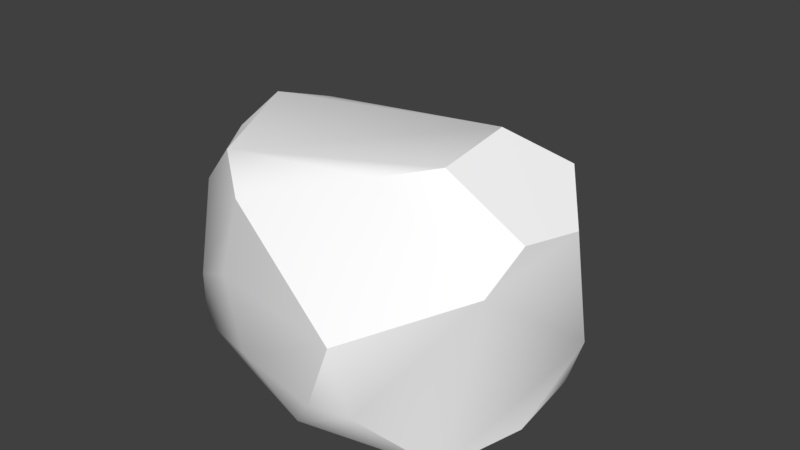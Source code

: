 # Source: Rock3.blend  (saved by Blender 2.78.0; exported with 4.5.12 LTS)
import bpy
from mathutils import Matrix  # noqa: F401  (used for matrix-valued properties, if any)

bpy.ops.wm.read_factory_settings(use_empty=True)
scene = bpy.context.scene
scene.name = 'Scene'

# ---- collections
col_collection_1 = bpy.data.collections.new('Collection 1'); scene.collection.children.link(col_collection_1)

# ---- materials (node trees are filled in below, after node groups)
mat_rocks_002 = bpy.data.materials.new('Rocks.002')
mat_rocks_002.alpha_threshold = 0.0
mat_rocks_002.use_transparent_shadow = False
mat_rocks_002.diffuse_color = (1.0, 1.0, 1.0, 1.0)
mat_rocks_002.specular_color = (0.1197, 0.1197, 0.1197)
mat_rocks_002.roughness = 0.5

# ---- material node trees

# ---- world
world_world = bpy.data.worlds.new('World'); scene.world = world_world
world_world.color = (0.05088, 0.05088, 0.05088)
world_world.use_sun_shadow = False
world_world.sun_shadow_jitter_overblur = 0.0
world_world.cycles.sampling_method = 'MANUAL'

# ---- meshes
me_untitled_002 = bpy.data.meshes.new('Untitled.002')
me_untitled_002.from_pydata([(0.4241, 0.4869, 0.277), (0.6985, -0.1155, -0.05919), (0.1155, 0.05449, -0.7511), (-0.5261, -0.4233, 0.2023), (0.03059, -0.3713, -0.777), (-0.4853, 0.2074, 0.3281), (-0.4955, 0.3155, -0.2528), (-0.08627, -0.1619, 0.583), (-0.5336, -0.3442, 0.346), (0.662, 0.3162, 0.2376), (-0.685, 0.2352, -0.00282), (-0.2452, 0.4136, 0.4496), (-0.4978, -0.3793, -0.4347), (0.6319, 0.2019, 0.3714), (-0.6774, -0.3191, -0.01104), (-0.2874, 0.1457, -0.5852), (0.3775, -0.1634, 0.6152), (-0.593, 0.2348, -0.2526), (0.3369, 0.07352, 0.6596), (0.2606, 0.08584, -0.6718), (0.06986, -0.3697, 0.5235), (0.6316, -0.2982, -0.08247), (-0.4616, 0.4212, 0.02785), (-0.2337, -0.3437, -0.7011), (-0.1262, 0.321, 0.5341), (-0.5376, 0.002581, -0.5232), (0.3062, -0.4135, -0.594), (0.2789, 0.4555, 0.3885), (-0.7222, -0.08396, -0.008612), (0.4038, 0.5083, -0.01005), (-0.4729, -0.1088, 0.3974), (0.6297, -0.3467, 0.1505), (0.01206, 0.1025, -0.7038), (-0.2, 0.05001, 0.5399), (0.2576, -0.1476, 0.6636), (0.3718, -0.2227, -0.5729), (0.7007, 0.2917, 0.03247), (-0.4364, -0.3364, -0.6105), (0.5391, -0.3677, 0.4268), (0.5643, 0.393, -0.1496)], [], [(36, 1, 19), (3, 12, 20), (20, 12, 26), (32, 6, 29), (24, 18, 27), (4, 2, 35), (32, 23, 15), (30, 33, 24), (12, 14, 25), (5, 10, 28), (16, 20, 38), (13, 16, 38), (1, 35, 19), (26, 31, 20), (20, 31, 38), (30, 5, 28), (0, 29, 11), (11, 29, 22), (36, 19, 39), (29, 0, 9), (18, 13, 27), (10, 5, 22), (32, 15, 6), (3, 20, 8), (5, 11, 22), (11, 5, 24), (24, 5, 30), (2, 4, 23), (13, 1, 36), (13, 9, 0), (12, 3, 14), (14, 3, 8), (17, 10, 6), (10, 17, 28), (20, 34, 7), (33, 18, 24), (15, 17, 6), (15, 23, 25), (16, 13, 18), (34, 18, 7), (2, 19, 35), (19, 32, 29), (22, 6, 10), (29, 6, 22), (21, 26, 1), (25, 37, 12), (26, 12, 4), (4, 12, 23), (12, 37, 23), (13, 38, 1), (1, 38, 31), (11, 24, 27), (15, 25, 17), (17, 25, 28), (35, 26, 4), (1, 26, 35), (27, 13, 0), (0, 11, 27), (14, 28, 25), (8, 28, 14), (28, 8, 30), (7, 30, 8), (26, 21, 31), (2, 32, 19), (2, 23, 32), (30, 7, 33), (33, 7, 18), (7, 8, 20), (1, 31, 21), (34, 16, 18), (20, 16, 34), (36, 29, 9), (13, 36, 9), (25, 23, 37), (29, 39, 19), (29, 36, 39)])
me_untitled_002.polygons.foreach_set('use_smooth', [True] * 76)
_k = set([(0, 9), (0, 27), (0, 29), (1, 36), (2, 4), (2, 19), (2, 32), (3, 8), (3, 12), (3, 20), (4, 23), (4, 26), (5, 10), (5, 11), (8, 14), (9, 13), (9, 36), (10, 17), (10, 22), (10, 28), (11, 24), (12, 14), (12, 37), (13, 18), (14, 28), (15, 32), (16, 38), (17, 25), (18, 24), (18, 34), (19, 39), (20, 38), (21, 26), (21, 31), (23, 37), (25, 37), (29, 39), (31, 38), (36, 39)])
me_untitled_002.attributes.new('sharp_edge', 'BOOLEAN', 'EDGE').data.foreach_set('value', [ (min(e.vertices), max(e.vertices)) in _k for e in me_untitled_002.edges])
_uv = me_untitled_002.uv_layers.new(name='map1')
_uv.uv.foreach_set('vector', [0.8641, 0.8594, 0.8698, 0.861, 0.8636, 0.8727, 0.8219, 0.9211, 0.8274, 0.9177, 0.8227, 0.928, 0.8227, 0.928, 0.8274, 0.9177, 0.8334, 0.9235, 0.8603, 0.875, 0.8499, 0.8706, 0.8594, 0.8619, 0.8497, 0.8576, 0.8549, 0.8515, 0.8561, 0.8576, 0.8698, 0.8789, 0.8625, 0.8754, 0.8693, 0.8717, 0.8603, 0.875, 0.8568, 0.8833, 0.8548, 0.875, 0.8407, 0.8558, 0.8465, 0.8547, 0.8497, 0.8576, 0.8435, 0.8809, 0.8385, 0.8738, 0.8498, 0.8775, 0.8435, 0.8619, 0.8454, 0.8686, 0.8416, 0.8714, 0.8545, 0.8477, 0.8477, 0.8458, 0.857, 0.8428, 0.8627, 0.8533, 0.8545, 0.8477, 0.857, 0.8428, 0.8698, 0.861, 0.8693, 0.8717, 0.8636, 0.8727, 0.8334, 0.9235, 0.829, 0.9305, 0.8227, 0.928, 0.8227, 0.928, 0.829, 0.9305, 0.8262, 0.9313, 0.8375, 0.8641, 0.8435, 0.8619, 0.8416, 0.8714, 0.8585, 0.8583, 0.8594, 0.8619, 0.8489, 0.8601, 0.8489, 0.8601, 0.8594, 0.8619, 0.8486, 0.8663, 0.8641, 0.8594, 0.8636, 0.8727, 0.8623, 0.8627, 0.8594, 0.8619, 0.8585, 0.8583, 0.8625, 0.8565, 0.8549, 0.8515, 0.8627, 0.8533, 0.8561, 0.8576, 0.8454, 0.8686, 0.8435, 0.8619, 0.8486, 0.8663, 0.8603, 0.875, 0.8548, 0.875, 0.8499, 0.8706, 0.8219, 0.9211, 0.8227, 0.928, 0.8204, 0.9217, 0.8435, 0.8619, 0.8489, 0.8601, 0.8486, 0.8663, 0.8489, 0.8601, 0.8435, 0.8619, 0.8497, 0.8576, 0.8497, 0.8576, 0.8435, 0.8619, 0.8407, 0.8558, 0.8625, 0.8754, 0.8617, 0.8832, 0.8568, 0.8833, 0.8627, 0.8533, 0.8698, 0.861, 0.8641, 0.8594, 0.8627, 0.8533, 0.8625, 0.8565, 0.8585, 0.8583, 0.8274, 0.9177, 0.8219, 0.9211, 0.8228, 0.9184, 0.8228, 0.9184, 0.8219, 0.9211, 0.8204, 0.9217, 0.8483, 0.8717, 0.8454, 0.8686, 0.8499, 0.8706, 0.8454, 0.8686, 0.8483, 0.8717, 0.8416, 0.8714, 0.8477, 0.8458, 0.8525, 0.8488, 0.8469, 0.8507, 0.8465, 0.8547, 0.8549, 0.8515, 0.8497, 0.8576, 0.8548, 0.875, 0.8483, 0.8717, 0.8499, 0.8706, 0.8548, 0.875, 0.8568, 0.8833, 0.8498, 0.8775, 0.8545, 0.8477, 0.8627, 0.8533, 0.8549, 0.8515, 0.8525, 0.8488, 0.8549, 0.8515, 0.8469, 0.8507, 0.8625, 0.8754, 0.8636, 0.8727, 0.8693, 0.8717, 0.8636, 0.8727, 0.8603, 0.875, 0.8594, 0.8619, 0.8486, 0.8663, 0.8499, 0.8706, 0.8454, 0.8686, 0.8594, 0.8619, 0.8499, 0.8706, 0.8486, 0.8663, 0.8728, 0.8621, 0.8723, 0.8734, 0.8698, 0.861, 0.8498, 0.8775, 0.8461, 0.8829, 0.8435, 0.8809, 0.8334, 0.9235, 0.8274, 0.9177, 0.8334, 0.9201, 0.8334, 0.9201, 0.8274, 0.9177, 0.8312, 0.9183, 0.8274, 0.9177, 0.8293, 0.9171, 0.8312, 0.9183, 0.8627, 0.8533, 0.8738, 0.8521, 0.8698, 0.861, 0.8698, 0.861, 0.8738, 0.8521, 0.8736, 0.8574, 0.8489, 0.8601, 0.8497, 0.8576, 0.8561, 0.8576, 0.8548, 0.875, 0.8498, 0.8775, 0.8483, 0.8717, 0.8483, 0.8717, 0.8498, 0.8775, 0.8416, 0.8714, 0.8693, 0.8717, 0.8723, 0.8734, 0.8698, 0.8789, 0.8698, 0.861, 0.8723, 0.8734, 0.8693, 0.8717, 0.8561, 0.8576, 0.8627, 0.8533, 0.8585, 0.8583, 0.8585, 0.8583, 0.8489, 0.8601, 0.8561, 0.8576, 0.8385, 0.8738, 0.8416, 0.8714, 0.8498, 0.8775, 0.8345, 0.8676, 0.8416, 0.8714, 0.8385, 0.8738, 0.8416, 0.8714, 0.8345, 0.8676, 0.8375, 0.8641, 0.8469, 0.8507, 0.8407, 0.8558, 0.8375, 0.8525, 0.8334, 0.9235, 0.8311, 0.9293, 0.829, 0.9305, 0.8625, 0.8754, 0.8603, 0.875, 0.8636, 0.8727, 0.8625, 0.8754, 0.8568, 0.8833, 0.8603, 0.875, 0.8407, 0.8558, 0.8469, 0.8507, 0.8465, 0.8547, 0.8465, 0.8547, 0.8469, 0.8507, 0.8549, 0.8515, 0.8469, 0.8507, 0.8375, 0.8525, 0.8477, 0.8458, 0.8698, 0.861, 0.8736, 0.8574, 0.8728, 0.8621, 0.8525, 0.8488, 0.8545, 0.8477, 0.8549, 0.8515, 0.8477, 0.8458, 0.8545, 0.8477, 0.8525, 0.8488, 0.8641, 0.8594, 0.8594, 0.8619, 0.8625, 0.8565, 0.8627, 0.8533, 0.8641, 0.8594, 0.8625, 0.8565, 0.8498, 0.8775, 0.8568, 0.8833, 0.8528, 0.8834, 0.8594, 0.8619, 0.8623, 0.8627, 0.8636, 0.8727, 0.8594, 0.8619, 0.8641, 0.8594, 0.8623, 0.8627])
_uv.active_render = True
_uv = me_untitled_002.uv_layers.new(name='uvSet')
_uv.uv.foreach_set('vector', [0.516, 0.2922, 0.6155, 0.3196, 0.5079, 0.5229, 0.5826, 0.7134, 0.7357, 0.6189, 0.6038, 0.9036, 0.6038, 0.9036, 0.7357, 0.6189, 0.9011, 0.7802, 0.4502, 0.5633, 0.2692, 0.4857, 0.4343, 0.3343, 0.265, 0.2608, 0.356, 0.1536, 0.3769, 0.2606, 0.6154, 0.6307, 0.4885, 0.57, 0.6058, 0.5043, 0.4502, 0.5633, 0.3893, 0.7062, 0.354, 0.5631, 0.1088, 0.2296, 0.2109, 0.2102, 0.265, 0.2608, 0.1574, 0.6655, 0.07053, 0.5421, 0.2671, 0.6052, 0.1575, 0.3352, 0.1914, 0.4504, 0.1247, 0.4991, 0.3493, 0.08811, 0.2306, 0.05506, 0.3929, 0.002488, 0.4918, 0.1861, 0.3493, 0.08811, 0.3929, 0.002488, 0.6155, 0.3196, 0.6058, 0.5043, 0.5079, 0.5229, 0.9011, 0.7802, 0.7795, 0.9747, 0.6038, 0.9036, 0.6038, 0.9036, 0.7795, 0.9747, 0.7006, 0.9975, 0.05452, 0.3733, 0.1575, 0.3352, 0.1247, 0.4991, 0.4194, 0.2718, 0.4343, 0.3343, 0.2517, 0.3033, 0.2517, 0.3033, 0.4343, 0.3343, 0.246, 0.4107, 0.516, 0.2922, 0.5079, 0.5229, 0.4847, 0.3491, 0.4343, 0.3343, 0.4194, 0.2718, 0.4876, 0.2414, 0.356, 0.1536, 0.4918, 0.1861, 0.3769, 0.2606, 0.1914, 0.4504, 0.1575, 0.3352, 0.246, 0.4107, 0.4502, 0.5633, 0.354, 0.5631, 0.2692, 0.4857, 0.5826, 0.7134, 0.6038, 0.9036, 0.5399, 0.7292, 0.1575, 0.3352, 0.2517, 0.3033, 0.246, 0.4107, 0.2517, 0.3033, 0.1575, 0.3352, 0.265, 0.2608, 0.265, 0.2608, 0.1575, 0.3352, 0.1088, 0.2296, 0.4885, 0.57, 0.4745, 0.7057, 0.3893, 0.7062, 0.4918, 0.1861, 0.6155, 0.3196, 0.516, 0.2922, 0.4918, 0.1861, 0.4876, 0.2414, 0.4194, 0.2718, 0.7357, 0.6189, 0.5826, 0.7134, 0.6064, 0.6378, 0.6064, 0.6378, 0.5826, 0.7134, 0.5399, 0.7292, 0.2407, 0.5046, 0.1914, 0.4504, 0.2692, 0.4857, 0.1914, 0.4504, 0.2407, 0.5046, 0.1247, 0.4991, 0.2306, 0.05506, 0.3143, 0.1063, 0.2177, 0.14, 0.2109, 0.2102, 0.356, 0.1536, 0.265, 0.2608, 0.354, 0.5631, 0.2407, 0.5046, 0.2692, 0.4857, 0.354, 0.5631, 0.3893, 0.7062, 0.2671, 0.6052, 0.3493, 0.08811, 0.4918, 0.1861, 0.356, 0.1536, 0.3143, 0.1063, 0.356, 0.1536, 0.2177, 0.14, 0.4885, 0.57, 0.5079, 0.5229, 0.6058, 0.5043, 0.5079, 0.5229, 0.4502, 0.5633, 0.4343, 0.3343, 0.246, 0.4107, 0.2692, 0.4857, 0.1914, 0.4504, 0.4343, 0.3343, 0.2692, 0.4857, 0.246, 0.4107, 0.6677, 0.338, 0.6588, 0.5344, 0.6155, 0.3196, 0.2671, 0.6052, 0.2037, 0.7003, 0.1574, 0.6655, 0.9011, 0.7802, 0.7357, 0.6189, 0.8998, 0.6862, 0.8998, 0.6862, 0.7357, 0.6189, 0.8405, 0.6358, 0.7357, 0.6189, 0.7872, 0.603, 0.8405, 0.6358, 0.4918, 0.1861, 0.6843, 0.1643, 0.6155, 0.3196, 0.6155, 0.3196, 0.6843, 0.1643, 0.6811, 0.2567, 0.2517, 0.3033, 0.265, 0.2608, 0.3769, 0.2606, 0.354, 0.5631, 0.2671, 0.6052, 0.2407, 0.5046, 0.2407, 0.5046, 0.2671, 0.6052, 0.1247, 0.4991, 0.6058, 0.5043, 0.6588, 0.5344, 0.6154, 0.6307, 0.6155, 0.3196, 0.6588, 0.5344, 0.6058, 0.5043, 0.3769, 0.2606, 0.4918, 0.1861, 0.4194, 0.2718, 0.4194, 0.2718, 0.2517, 0.3033, 0.3769, 0.2606, 0.07053, 0.5421, 0.1247, 0.4991, 0.2671, 0.6052, 0.002247, 0.4347, 0.1247, 0.4991, 0.07053, 0.5421, 0.1247, 0.4991, 0.002247, 0.4347, 0.05452, 0.3733, 0.2177, 0.14, 0.1088, 0.2296, 0.05389, 0.1718, 0.9011, 0.7802, 0.8381, 0.9422, 0.7795, 0.9747, 0.4885, 0.57, 0.4502, 0.5633, 0.5079, 0.5229, 0.4885, 0.57, 0.3893, 0.7062, 0.4502, 0.5633, 0.1088, 0.2296, 0.2177, 0.14, 0.2109, 0.2102, 0.2109, 0.2102, 0.2177, 0.14, 0.356, 0.1536, 0.2177, 0.14, 0.05389, 0.1718, 0.2306, 0.05506, 0.6155, 0.3196, 0.6811, 0.2567, 0.6677, 0.338, 0.3143, 0.1063, 0.3493, 0.08811, 0.356, 0.1536, 0.2306, 0.05506, 0.3493, 0.08811, 0.3143, 0.1063, 0.516, 0.2922, 0.4343, 0.3343, 0.4876, 0.2414, 0.4918, 0.1861, 0.516, 0.2922, 0.4876, 0.2414, 0.2671, 0.6052, 0.3893, 0.7062, 0.3203, 0.7082, 0.4343, 0.3343, 0.4847, 0.3491, 0.5079, 0.5229, 0.4343, 0.3343, 0.516, 0.2922, 0.4847, 0.3491])
me_untitled_002.materials.append(mat_rocks_002)
me_untitled_002.use_remesh_preserve_volume = False
me_untitled_002.use_remesh_preserve_attributes = False
me_untitled_002.use_mirror_vertex_groups = False
me_untitled_002.update()
me_untitled_002.normals_split_custom_set([tuple(v) for v in zip(*[iter([0.8258, 0.12, -0.5511, 0.9656, -0.01774, -0.2595, 0.7717, 0.07507, -0.6316, 0.123, -0.9904, -0.06296, -0.01446, -0.9999, 0.001214, 0.0267, -0.9994, 0.01998, 0.0267, -0.9994, 0.01998, -0.01446, -0.9999, 0.001214, -0.007347, -0.9998, 0.01875, -0.01915, 0.8674, -0.4972, -0.1595, 0.8822, -0.443, -0.04717, 0.9536, -0.2974, 0.06767, 0.6322, 0.7718, 0.2649, 0.5845, 0.7669, 0.1989, 0.7028, 0.683, 0.5318, -0.06077, -0.8447, 0.5214, -0.06491, -0.8508, 0.7674, -0.0305, -0.6404, -0.339, 0.1812, -0.9232, -0.3248, 0.15, -0.9338, -0.3054, 0.5026, -0.8088, -0.6767, 0.05319, 0.7343, -0.3564, 0.07439, 0.9314, -0.3646, 0.1121, 0.9244, -0.9145, -0.1792, -0.3627, -0.9164, -0.1749, -0.3601, -0.9349, -0.06577, -0.3487, -0.7075, 0.1239, 0.6957, -0.8493, 0.08956, 0.5203, -0.8725, 0.02576, 0.488, 0.5407, -0.2694, 0.7969, -0.1254, -0.5195, 0.8452, 0.1645, -0.5953, 0.7865, 0.9306, -0.09005, 0.3549, 0.5407, -0.2694, 0.7969, 0.9001, -0.09878, 0.4243, 0.9656, -0.01774, -0.2595, 0.7674, -0.0305, -0.6404, 0.7717, 0.07507, -0.6316, -0.007347, -0.9998, 0.01875, 0.09268, -0.9951, 0.03578, 0.0267, -0.9994, 0.01998, 0.0267, -0.9994, 0.01998, 0.09268, -0.9951, 0.03578, -0.01238, -0.9967, -0.07997, -0.6767, 0.05319, 0.7343, -0.7075, 0.1239, 0.6957, -0.8725, 0.02576, 0.488, -0.08622, 0.9925, 0.08716, -0.04717, 0.9536, -0.2974, -0.1793, 0.9671, 0.1804, -0.1793, 0.9671, 0.1804, -0.04717, 0.9536, -0.2974, -0.2677, 0.9624, -0.04499, 0.8258, 0.12, -0.5511, 0.7717, 0.07507, -0.6316, 0.8256, 0.1207, -0.5512, 0.5868, 0.8096, 0.01488, 0.585, 0.8108, 0.0189, 0.5868, 0.8096, 0.01614, 0.2649, 0.5845, 0.7669, 0.4532, 0.5668, 0.688, 0.1989, 0.7028, 0.683, -0.6127, 0.6657, 0.4259, -0.6784, 0.6226, 0.39, -0.2677, 0.9624, -0.04499, -0.01915, 0.8674, -0.4972, -0.3054, 0.5026, -0.8088, -0.1595, 0.8822, -0.443, -0.174, -0.8667, 0.4675, -0.1254, -0.5195, 0.8452, -0.5784, -0.4081, 0.7063, -0.6784, 0.6226, 0.39, -0.1793, 0.9671, 0.1804, -0.2677, 0.9624, -0.04499, -0.5199, 0.1057, 0.8476, -0.7075, 0.1239, 0.6957, -0.3646, 0.1121, 0.9244, -0.3646, 0.1121, 0.9244, -0.7075, 0.1239, 0.6957, -0.6767, 0.05319, 0.7343, -0.3053, 0.1496, -0.9404, -0.2637, 0.1108, -0.9582, -0.3248, 0.15, -0.9338, 0.9306, -0.09005, 0.3549, 0.9656, -0.01774, -0.2595, 0.9813, -0.04689, 0.1866, 0.4532, 0.5668, 0.688, 0.5232, 0.5864, 0.6184, 0.4481, 0.5581, 0.6984, -0.4844, -0.871, -0.08168, -0.6557, -0.7484, 0.09963, -0.5072, -0.8597, -0.06002, -0.5072, -0.8597, -0.06002, -0.6557, -0.7484, 0.09963, -0.7759, -0.5689, 0.2725, -0.5479, 0.6612, -0.5125, -0.6092, 0.7628, -0.2168, -0.1595, 0.8822, -0.443, -0.9321, 0.1149, -0.3435, -0.9376, 0.1347, -0.3206, -0.9368, -0.0407, -0.3474, -0.1254, -0.5195, 0.8452, -0.05549, -0.2111, 0.9759, -0.2854, -0.201, 0.9371, -0.3564, 0.07439, 0.9314, -0.2235, 0.0862, 0.9709, -0.3646, 0.1121, 0.9244, -0.3054, 0.5026, -0.8088, -0.5479, 0.6612, -0.5125, -0.1595, 0.8822, -0.443, -0.3054, 0.5026, -0.8088, -0.3248, 0.15, -0.9338, -0.4274, 0.3729, -0.8236, 0.5407, -0.2694, 0.7969, 0.9306, -0.09005, 0.3549, 0.6763, -0.02193, 0.7363, -0.05549, -0.2111, 0.9759, -0.2235, 0.0862, 0.9709, -0.2854, -0.201, 0.9371, 0.5214, -0.06491, -0.8508, 0.7717, 0.07507, -0.6316, 0.7674, -0.0305, -0.6404, 0.1249, 0.8237, -0.5531, -0.01915, 0.8674, -0.4972, -0.04717, 0.9536, -0.2974, -0.2677, 0.9624, -0.04499, -0.1595, 0.8822, -0.443, -0.6092, 0.7628, -0.2168, -0.04717, 0.9536, -0.2974, -0.1595, 0.8822, -0.443, -0.2677, 0.9624, -0.04499, 0.8836, -0.2749, -0.3791, 0.718, -0.1731, -0.6742, 0.9656, -0.01774, -0.2595, -0.9349, -0.06577, -0.3487, -0.9142, -0.1793, -0.3633, -0.9145, -0.1792, -0.3627, -0.007347, -0.9998, 0.01875, -0.01446, -0.9999, 0.001214, -0.07254, -0.9882, -0.1351, -0.07254, -0.9882, -0.1351, -0.01446, -0.9999, 0.001214, -0.1841, -0.9337, -0.3071, -0.01446, -0.9999, 0.001214, -0.1625, -0.944, -0.2871, -0.1841, -0.9337, -0.3071, 0.9306, -0.09005, 0.3549, 0.9001, -0.09878, 0.4243, 0.9656, -0.01774, -0.2595, 0.9656, -0.01774, -0.2595, 0.9001, -0.09878, 0.4243, 0.9657, -0.05731, 0.2533, -0.1793, 0.9671, 0.1804, 0.06767, 0.6322, 0.7718, 0.1989, 0.7028, 0.683, -0.3054, 0.5026, -0.8088, -0.4274, 0.3729, -0.8236, -0.5479, 0.6612, -0.5125, -0.9376, 0.1347, -0.3206, -0.9349, -0.06577, -0.3487, -0.9368, -0.0407, -0.3474, 0.7674, -0.0305, -0.6404, 0.718, -0.1731, -0.6742, 0.5318, -0.06077, -0.8447, 0.9656, -0.01774, -0.2595, 0.718, -0.1731, -0.6742, 0.7674, -0.0305, -0.6404, 0.1989, 0.7028, 0.683, 0.4532, 0.5668, 0.688, 0.4481, 0.5581, 0.6984, -0.08622, 0.9925, 0.08716, -0.1793, 0.9671, 0.1804, 0.1989, 0.7028, 0.683, -0.9164, -0.1749, -0.3601, -0.9368, -0.0407, -0.3474, -0.9349, -0.06577, -0.3487, -0.5784, -0.4081, 0.7063, -0.8725, 0.02576, 0.488, -0.9169, -0.1786, 0.3568, -0.8725, 0.02576, 0.488, -0.5784, -0.4081, 0.7063, -0.6767, 0.05319, 0.7343, -0.2854, -0.201, 0.9371, -0.6767, 0.05319, 0.7343, -0.5784, -0.4081, 0.7063, -0.007347, -0.9998, 0.01875, 0.5505, -0.8182, -0.1657, 0.09268, -0.9951, 0.03578, 0.1266, 0.8214, -0.5562, -0.01915, 0.8674, -0.4972, 0.1249, 0.8237, -0.5531, -0.3053, 0.1496, -0.9404, -0.3248, 0.15, -0.9338, -0.339, 0.1812, -0.9232, -0.6767, 0.05319, 0.7343, -0.2854, -0.201, 0.9371, -0.3564, 0.07439, 0.9314, -0.3564, 0.07439, 0.9314, -0.2854, -0.201, 0.9371, -0.2235, 0.0862, 0.9709, -0.2854, -0.201, 0.9371, -0.5784, -0.4081, 0.7063, -0.1254, -0.5195, 0.8452, 0.9656, -0.01774, -0.2595, 0.9657, -0.05731, 0.2533, 0.8836, -0.2749, -0.3791, -0.05549, -0.2111, 0.9759, 0.5407, -0.2694, 0.7969, 0.6763, -0.02193, 0.7363, -0.1254, -0.5195, 0.8452, 0.5407, -0.2694, 0.7969, -0.05549, -0.2111, 0.9759, 0.5881, 0.8087, 0.01289, 0.5868, 0.8096, 0.01488, 0.5868, 0.8096, 0.01614, 0.9306, -0.09005, 0.3549, 0.9813, -0.04689, 0.1866, 0.9812, -0.03666, 0.1893, -0.4274, 0.3729, -0.8236, -0.3248, 0.15, -0.9338, -0.402, 0.1141, -0.9085, -0.04717, 0.9536, -0.2974, 0.1134, 0.8261, -0.5519, 0.1249, 0.8237, -0.5531, 0.5868, 0.8096, 0.01488, 0.5881, 0.8087, 0.01289, 0.5885, 0.8084, 0.009099])] * 3)])

# ---- objects
ob_polysurface9 = bpy.data.objects.new('polySurface9', me_untitled_002)

# ---- transforms, parenting, visibility, modifiers, constraints
ob_polysurface9.location = (0.0604, -0.03958, 0.0)
ob_polysurface9.rotation_euler = (1.571, -0.0, 0.0)
ob_polysurface9.scale = (1.876, 1.876, 1.876)
ob_polysurface9.color = (0.8, 0.8, 0.8, 1.0)
ob_polysurface9.lineart.crease_threshold = 0.0

# ---- collection membership
col_collection_1.objects.link(ob_polysurface9)

# ---- scene / render settings (as saved in the file)
scene.frame_start = 1; scene.frame_end = 250; scene.frame_set(1)
scene.render.engine = 'BLENDER_EEVEE_NEXT'
scene.render.resolution_percentage = 50
scene.render.dither_intensity = 0.0
scene.cycles.use_denoising = False
scene.cycles.samples = 128
scene.cycles.sampling_pattern = 'TABULATED_SOBOL'
scene.cycles.light_sampling_threshold = 0.0
scene.cycles.use_adaptive_sampling = False
scene.cycles.use_light_tree = False
scene.cycles.blur_glossy = 0.0
scene.cycles.sample_clamp_indirect = 0.0
scene.view_settings.view_transform = 'Standard'
bpy.context.view_layer.update()

# ---- added for rendering (the .blend has no active camera and no usable light): camera, sun
cam_auto = bpy.data.cameras.new('AutoCamera')
cam_auto.lens = 50.0
cam_auto.sensor_width = 36.0
cam_auto.clip_end = 1000.0
ob_auto_camera = bpy.data.objects.new('AutoCamera', cam_auto)
scene.collection.objects.link(ob_auto_camera)
ob_auto_camera.location = (3.90951, -4.57637, 3.17524)
ob_auto_camera.rotation_euler = (1.09748, -7.21219e-08, 0.694738)
scene.camera = ob_auto_camera
light_auto_sun = bpy.data.lights.new('AutoSun', 'SUN')
light_auto_sun.energy = 3.0
light_auto_sun.angle = 0.0523599
ob_auto_sun = bpy.data.objects.new('AutoSun', light_auto_sun)
scene.collection.objects.link(ob_auto_sun)
ob_auto_sun.rotation_euler = (0.872665, 0.174533, 0.523599)
bpy.context.view_layer.update()
